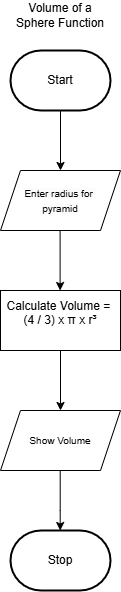

The diagram above was exported from draw.io. Its source (the exported page's mxGraphModel, read from the mxfile embedded in the PNG):
<mxGraphModel dx="456" dy="361" grid="1" gridSize="10" guides="1" tooltips="1" connect="1" arrows="1" fold="1" page="1" pageScale="1" pageWidth="850" pageHeight="1100" math="0" shadow="0">
  <root>
    <mxCell id="0" />
    <mxCell id="1" parent="0" />
    <mxCell id="15" style="edgeStyle=orthogonalEdgeStyle;html=1;rounded=0;verticalAlign=middle;" parent="1" source="16" edge="1">
      <mxGeometry relative="1" as="geometry">
        <mxPoint x="290" y="440" as="targetPoint" />
      </mxGeometry>
    </mxCell>
    <mxCell id="16" value="Start" style="strokeWidth=2;html=1;shape=mxgraph.flowchart.terminator;whiteSpace=wrap;" parent="1" vertex="1">
      <mxGeometry x="240" y="320" width="100" height="60" as="geometry" />
    </mxCell>
    <mxCell id="17" value="Volume of a Sphere Function" style="text;strokeColor=none;align=center;fillColor=none;html=1;verticalAlign=middle;whiteSpace=wrap;rounded=0;" parent="1" vertex="1">
      <mxGeometry x="240" y="270" width="100" height="30" as="geometry" />
    </mxCell>
    <mxCell id="18" style="edgeStyle=orthogonalEdgeStyle;html=1;rounded=0;verticalAlign=middle;" parent="1" edge="1">
      <mxGeometry relative="1" as="geometry">
        <mxPoint x="289.6" y="500" as="sourcePoint" />
        <mxPoint x="289.6" y="560" as="targetPoint" />
      </mxGeometry>
    </mxCell>
    <mxCell id="19" value="Calculate Volume =&amp;nbsp;&lt;div&gt;&lt;span style=&quot;background-color: transparent; font-size: 12px;&quot;&gt;&lt;font color=&quot;#000000&quot;&gt;(4 / 3) x π x r³&lt;/font&gt;&lt;/span&gt;&lt;div&gt;&lt;span style=&quot;background-color: transparent;&quot;&gt;&lt;div&gt;&lt;br&gt;&lt;/div&gt;&lt;/span&gt;&lt;/div&gt;&lt;/div&gt;" style="whiteSpace=wrap;html=1;" parent="1" vertex="1">
      <mxGeometry x="230" y="560" width="120" height="60" as="geometry" />
    </mxCell>
    <mxCell id="20" style="edgeStyle=orthogonalEdgeStyle;html=1;rounded=0;verticalAlign=middle;" parent="1" edge="1">
      <mxGeometry relative="1" as="geometry">
        <mxPoint x="290" y="620" as="sourcePoint" />
        <mxPoint x="290" y="680" as="targetPoint" />
      </mxGeometry>
    </mxCell>
    <mxCell id="21" value="Stop" style="strokeWidth=2;html=1;shape=mxgraph.flowchart.terminator;whiteSpace=wrap;" parent="1" vertex="1">
      <mxGeometry x="240" y="800" width="100" height="60" as="geometry" />
    </mxCell>
    <mxCell id="22" style="edgeStyle=orthogonalEdgeStyle;html=1;rounded=0;verticalAlign=middle;" parent="1" edge="1">
      <mxGeometry relative="1" as="geometry">
        <mxPoint x="289.7" y="740" as="sourcePoint" />
        <mxPoint x="289.7" y="800" as="targetPoint" />
        <Array as="points">
          <mxPoint x="289.7" y="780" />
          <mxPoint x="289.7" y="780" />
        </Array>
      </mxGeometry>
    </mxCell>
    <mxCell id="23" value="&lt;span style=&quot;color: rgb(0, 0, 0); font-family: Helvetica; font-size: 10px; font-style: normal; font-variant-ligatures: normal; font-variant-caps: normal; font-weight: 400; letter-spacing: normal; orphans: 2; text-align: center; text-indent: 0px; text-transform: none; widows: 2; word-spacing: 0px; -webkit-text-stroke-width: 0px; white-space: normal; background-color: rgb(251, 251, 251); text-decoration-thickness: initial; text-decoration-style: initial; text-decoration-color: initial; float: none; display: inline !important;&quot;&gt;Enter radius for&amp;nbsp;&lt;/span&gt;&lt;div&gt;&lt;span style=&quot;color: rgb(0, 0, 0); font-family: Helvetica; font-size: 10px; font-style: normal; font-variant-ligatures: normal; font-variant-caps: normal; font-weight: 400; letter-spacing: normal; orphans: 2; text-align: center; text-indent: 0px; text-transform: none; widows: 2; word-spacing: 0px; -webkit-text-stroke-width: 0px; white-space: normal; background-color: rgb(251, 251, 251); text-decoration-thickness: initial; text-decoration-style: initial; text-decoration-color: initial; float: none; display: inline !important;&quot;&gt;pyramid&lt;/span&gt;&lt;/div&gt;" style="shape=parallelogram;perimeter=parallelogramPerimeter;whiteSpace=wrap;html=1;fixedSize=1;" parent="1" vertex="1">
      <mxGeometry x="230" y="440" width="120" height="60" as="geometry" />
    </mxCell>
    <mxCell id="24" value="&lt;span style=&quot;color: rgb(0, 0, 0); font-size: 10px;&quot;&gt;Show Volume&lt;/span&gt;" style="shape=parallelogram;perimeter=parallelogramPerimeter;whiteSpace=wrap;html=1;fixedSize=1;" parent="1" vertex="1">
      <mxGeometry x="230" y="680" width="120" height="60" as="geometry" />
    </mxCell>
  </root>
</mxGraphModel>